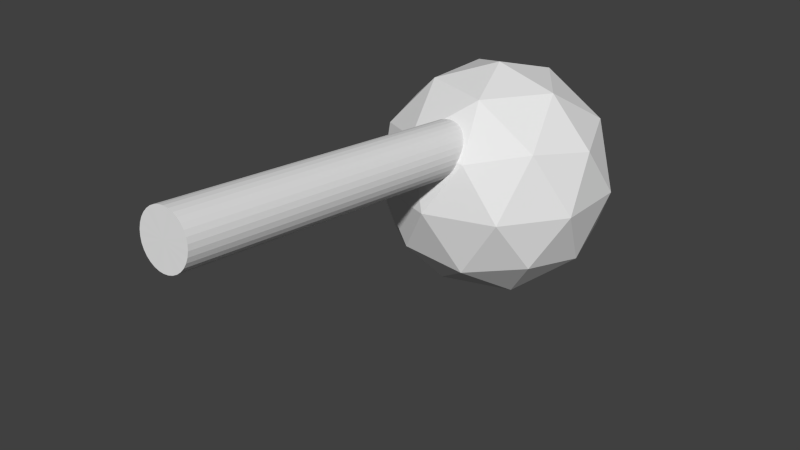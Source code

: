 # Source: wieza1.blend  (saved by Blender 2.63.0; exported with 4.5.12 LTS)
import bpy
from mathutils import Matrix  # noqa: F401  (used for matrix-valued properties, if any)

bpy.ops.wm.read_factory_settings(use_empty=True)
scene = bpy.context.scene
scene.name = 'Scene'

# ---- collections
col_collection_1 = bpy.data.collections.new('Collection 1'); scene.collection.children.link(col_collection_1)

# ---- materials (node trees are filled in below, after node groups)
mat_material = bpy.data.materials.new('Material')
mat_material.alpha_threshold = 0.0
mat_material.use_transparent_shadow = False
mat_material.roughness = 0.5
mat_material.line_color = (0.0, 0.0, 0.0, 1.0)

# ---- material node trees

# ---- world
world_world = bpy.data.worlds.new('World'); scene.world = world_world
world_world.color = (0.05088, 0.05088, 0.05088)
world_world.use_sun_shadow = False
world_world.sun_shadow_jitter_overblur = 0.0
world_world.cycles.sampling_method = 'MANUAL'
world_world.cycles.sample_map_resolution = 256

# ---- meshes
me_cube_004 = bpy.data.meshes.new('Cube.004')
me_cube_004.from_pydata([(0.06228, -0.0915, 0.8515), (-0.163, -0.05779, 0.8515), (-0.163, 0.0513, 0.8515), (0.06228, 0.08501, 0.8515), (0.2015, -0.003241, 0.8515), (0.2638, -0.0915, 0.5266), (-0.1008, -0.146, 0.5266), (-0.3261, -0.003241, 0.5266), (-0.1008, 0.1396, 0.5266), (0.2638, 0.08501, 0.5266), (0.2253, -0.146, 0.0008312), (2.022e-08, -0.1798, 0.0008312), (-0.2253, -0.146, 0.0008312), (-0.3646, -0.05779, 0.0008312), (-0.3646, 0.0513, 0.0008312), (-0.2253, 0.1396, 0.0008312), (2.022e-08, 0.1733, 0.0008312), (0.2253, 0.1396, 0.0008312), (0.3646, 0.0513, 0.0008312), (0.3646, -0.05779, 0.0008312), (0.1008, -0.146, -0.5249), (-0.2638, -0.0915, -0.5249), (-0.06228, -0.0915, -0.8498), (-0.2638, 0.08501, -0.5249), (-0.2015, -0.003241, -0.8498), (0.3261, -0.003241, -0.5249), (0.163, -0.05779, -0.8498), (0.1008, 0.1396, -0.5249), (0.163, 0.0513, -0.8498), (-0.06228, 0.08501, -0.8498), (2.022e-08, -0.003241, 1.001), (0.3429, -0.003241, 0.448), (0.106, -0.1534, 0.448), (-0.2774, -0.09604, 0.448), (-0.2774, 0.08955, 0.448), (0.106, 0.1469, 0.448), (0.2774, -0.09604, -0.4464), (-0.106, -0.1534, -0.4464), (-0.3429, -0.003241, -0.4464), (-0.106, 0.1469, -0.4464), (0.2774, 0.08955, -0.4464), (2.022e-08, -0.003241, -0.9992), (-4.498e-09, 0.6154, 0.7838), (-4.498e-09, 0.105, 0.4612), (-0.01692, 0.611, 1.004), (-0.03319, 0.6113, 0.9916), (-0.04819, 0.6117, 0.9708), (-0.06133, 0.6122, 0.9428), (-0.07212, 0.6129, 0.9088), (-0.08014, 0.6137, 0.8699), (-0.08507, 0.6145, 0.8277), (-0.08674, 0.6154, 0.7838), (-0.08507, 0.6162, 0.74), (-0.08014, 0.6171, 0.6978), (-0.07212, 0.6178, 0.6589), (-0.06133, 0.6185, 0.6248), (-0.04819, 0.619, 0.5969), (-0.03319, 0.6194, 0.5761), (-0.01692, 0.6197, 0.5633), (7.615e-08, 0.6198, 0.559), (0.01692, 0.6197, 0.5633), (0.03319, 0.6194, 0.5761), (0.04819, 0.619, 0.5969), (0.06133, 0.6185, 0.6248), (0.07212, 0.6178, 0.6589), (0.08014, 0.6171, 0.6978), (0.08507, 0.6162, 0.74), (0.08674, 0.6154, 0.7838), (0.08507, 0.6145, 0.8277), (0.08014, 0.6137, 0.8699), (0.07212, 0.6129, 0.9088), (0.06133, 0.6122, 0.9428), (0.04819, 0.6117, 0.9708), (0.03319, 0.6113, 0.9916), (0.01692, 0.611, 1.004), (1.348e-07, 0.6109, 1.009), (-0.01692, 0.1006, 0.6818), (-0.03319, 0.1009, 0.669), (-0.04819, 0.1013, 0.6482), (-0.06133, 0.1018, 0.6203), (-0.07212, 0.1025, 0.5862), (-0.08014, 0.1033, 0.5473), (-0.08507, 0.1041, 0.5051), (-0.08674, 0.105, 0.4612), (-0.08507, 0.1058, 0.4174), (-0.08014, 0.1067, 0.3752), (-0.07212, 0.1074, 0.3363), (-0.06133, 0.1081, 0.3022), (-0.04819, 0.1087, 0.2743), (-0.03319, 0.1091, 0.2535), (-0.01692, 0.1093, 0.2407), (-3.276e-08, 0.1094, 0.2364), (0.01692, 0.1093, 0.2407), (0.03319, 0.1091, 0.2535), (0.04819, 0.1087, 0.2743), (0.06133, 0.1081, 0.3022), (0.07212, 0.1074, 0.3363), (0.08014, 0.1067, 0.3752), (0.08507, 0.1058, 0.4174), (0.08674, 0.105, 0.4612), (0.08507, 0.1041, 0.5051), (0.08014, 0.1033, 0.5473), (0.07212, 0.1025, 0.5862), (0.06133, 0.1018, 0.6203), (0.04819, 0.1013, 0.6482), (0.03319, 0.1009, 0.669), (0.01692, 0.1006, 0.6818), (-4.498e-09, 0.1005, 0.6861)], [], [(0, 32, 5), (4, 30, 0), (5, 4, 0), (4, 5, 31), (1, 33, 6), (30, 1, 0), (1, 6, 0), (0, 6, 32), (2, 34, 7), (30, 2, 1), (7, 1, 2), (1, 7, 33), (3, 35, 8), (30, 3, 2), (8, 2, 3), (2, 8, 34), (4, 31, 9), (30, 4, 3), (9, 3, 4), (3, 9, 35), (10, 36, 19), (32, 10, 5), (19, 5, 10), (5, 19, 31), (12, 37, 11), (33, 12, 6), (11, 6, 12), (6, 11, 32), (14, 38, 13), (34, 14, 7), (13, 7, 14), (7, 13, 33), (16, 39, 15), (35, 16, 8), (15, 8, 16), (8, 15, 34), (18, 40, 17), (31, 18, 9), (17, 9, 18), (9, 17, 35), (11, 37, 20), (32, 11, 10), (20, 10, 11), (10, 20, 36), (13, 38, 21), (33, 13, 12), (21, 12, 13), (12, 21, 37), (15, 39, 23), (34, 15, 14), (23, 14, 15), (14, 23, 38), (17, 40, 27), (35, 17, 16), (27, 16, 17), (16, 27, 39), (19, 36, 25), (31, 19, 18), (25, 18, 19), (18, 25, 40), (22, 41, 26), (37, 22, 20), (26, 20, 22), (20, 26, 36), (24, 41, 22), (38, 24, 21), (22, 21, 24), (21, 22, 37), (29, 41, 24), (39, 29, 23), (24, 23, 29), (23, 24, 38), (26, 41, 28), (36, 26, 25), (28, 25, 26), (25, 28, 40), (28, 41, 29), (40, 28, 27), (29, 27, 28), (27, 29, 39), (76, 107, 75, 44), (77, 76, 44, 45), (78, 77, 45, 46), (79, 78, 46, 47), (80, 79, 47, 48), (81, 80, 48, 49), (82, 81, 49, 50), (83, 82, 50, 51), (84, 83, 51, 52), (85, 84, 52, 53), (86, 85, 53, 54), (87, 86, 54, 55), (88, 87, 55, 56), (89, 88, 56, 57), (90, 89, 57, 58), (91, 90, 58, 59), (92, 91, 59, 60), (93, 92, 60, 61), (94, 93, 61, 62), (95, 94, 62, 63), (96, 95, 63, 64), (97, 96, 64, 65), (98, 97, 65, 66), (99, 98, 66, 67), (100, 99, 67, 68), (101, 100, 68, 69), (102, 101, 69, 70), (103, 102, 70, 71), (104, 103, 71, 72), (105, 104, 72, 73), (106, 105, 73, 74), (107, 106, 74, 75), (42, 44, 75), (43, 107, 76), (42, 45, 44), (43, 76, 77), (42, 46, 45), (43, 77, 78), (42, 47, 46), (43, 78, 79), (42, 48, 47), (43, 79, 80), (42, 49, 48), (43, 80, 81), (42, 50, 49), (43, 81, 82), (42, 51, 50), (43, 82, 83), (42, 52, 51), (43, 83, 84), (42, 53, 52), (43, 84, 85), (42, 54, 53), (43, 85, 86), (42, 55, 54), (43, 86, 87), (42, 56, 55), (43, 87, 88), (42, 57, 56), (43, 88, 89), (42, 58, 57), (43, 89, 90), (42, 59, 58), (43, 90, 91), (42, 60, 59), (43, 91, 92), (42, 61, 60), (43, 92, 93), (42, 62, 61), (43, 93, 94), (42, 63, 62), (43, 94, 95), (42, 64, 63), (43, 95, 96), (42, 65, 64), (43, 96, 97), (42, 66, 65), (43, 97, 98), (42, 67, 66), (43, 98, 99), (42, 68, 67), (43, 99, 100), (42, 69, 68), (43, 100, 101), (42, 70, 69), (43, 101, 102), (42, 71, 70), (43, 102, 103), (42, 72, 71), (43, 103, 104), (42, 73, 72), (43, 104, 105), (42, 74, 73), (43, 105, 106), (42, 75, 74), (43, 106, 107)])
_uv = me_cube_004.uv_layers.new(name='UVMap')
_uv.uv.foreach_set('vector', [0.8013, 0.08419, 0.9531, 0.08419, 0.9531, 0.2359, 0.8013, 0.08419, 0.9531, 0.08419, 0.9531, 0.2359, 0.8013, 0.08419, 0.9531, 0.08419, 0.9531, 0.2359, 0.8013, 0.08419, 0.9531, 0.08419, 0.9531, 0.2359, 0.8013, 0.08419, 0.9531, 0.08419, 0.9531, 0.2359, 0.8013, 0.08419, 0.9531, 0.08419, 0.9531, 0.2359, 0.8013, 0.08419, 0.9531, 0.08419, 0.9531, 0.2359, 0.8013, 0.08419, 0.9531, 0.08419, 0.9531, 0.2359, 0.8013, 0.08419, 0.9531, 0.08419, 0.9531, 0.2359, 0.8013, 0.08419, 0.9531, 0.08419, 0.9531, 0.2359, 0.8013, 0.08419, 0.9531, 0.08419, 0.9531, 0.2359, 0.8013, 0.08419, 0.9531, 0.08419, 0.9531, 0.2359, 0.8013, 0.08419, 0.9531, 0.08419, 0.9531, 0.2359, 0.8013, 0.08419, 0.9531, 0.08419, 0.9531, 0.2359, 0.8013, 0.08419, 0.9531, 0.08419, 0.9531, 0.2359, 0.8013, 0.08419, 0.9531, 0.08419, 0.9531, 0.2359, 0.8013, 0.08419, 0.9531, 0.08419, 0.9531, 0.2359, 0.8013, 0.08419, 0.9531, 0.08419, 0.9531, 0.2359, 0.8013, 0.08419, 0.9531, 0.08419, 0.9531, 0.2359, 0.8013, 0.08419, 0.9531, 0.08419, 0.9531, 0.2359, 0.8013, 0.08419, 0.9531, 0.08419, 0.9531, 0.2359, 0.8013, 0.08419, 0.9531, 0.08419, 0.9531, 0.2359, 0.8013, 0.08419, 0.9531, 0.08419, 0.9531, 0.2359, 0.8013, 0.08419, 0.9531, 0.08419, 0.9531, 0.2359, 0.8013, 0.08419, 0.9531, 0.08419, 0.9531, 0.2359, 0.8013, 0.08419, 0.9531, 0.08419, 0.9531, 0.2359, 0.8013, 0.08419, 0.9531, 0.08419, 0.9531, 0.2359, 0.8013, 0.08419, 0.9531, 0.08419, 0.9531, 0.2359, 0.8013, 0.08419, 0.9531, 0.08419, 0.9531, 0.2359, 0.8013, 0.08419, 0.9531, 0.08419, 0.9531, 0.2359, 0.8013, 0.08419, 0.9531, 0.08419, 0.9531, 0.2359, 0.8013, 0.08419, 0.9531, 0.08419, 0.9531, 0.2359, 0.8013, 0.08419, 0.9531, 0.08419, 0.9531, 0.2359, 0.8013, 0.08419, 0.9531, 0.08419, 0.9531, 0.2359, 0.8013, 0.08419, 0.9531, 0.08419, 0.9531, 0.2359, 0.8013, 0.08419, 0.9531, 0.08419, 0.9531, 0.2359, 0.8013, 0.08419, 0.9531, 0.08419, 0.9531, 0.2359, 0.8013, 0.08419, 0.9531, 0.08419, 0.9531, 0.2359, 0.8013, 0.08419, 0.9531, 0.08419, 0.9531, 0.2359, 0.8013, 0.08419, 0.9531, 0.08419, 0.9531, 0.2359, 0.8013, 0.08419, 0.9531, 0.08419, 0.9531, 0.2359, 0.8013, 0.08419, 0.9531, 0.08419, 0.9531, 0.2359, 0.8013, 0.08419, 0.9531, 0.08419, 0.9531, 0.2359, 0.8013, 0.08419, 0.9531, 0.08419, 0.9531, 0.2359, 0.8013, 0.08419, 0.9531, 0.08419, 0.9531, 0.2359, 0.8013, 0.08419, 0.9531, 0.08419, 0.9531, 0.2359, 0.8013, 0.08419, 0.9531, 0.08419, 0.9531, 0.2359, 0.8013, 0.08419, 0.9531, 0.08419, 0.9531, 0.2359, 0.8013, 0.08419, 0.9531, 0.08419, 0.9531, 0.2359, 0.8013, 0.08419, 0.9531, 0.08419, 0.9531, 0.2359, 0.8013, 0.08419, 0.9531, 0.08419, 0.9531, 0.2359, 0.8013, 0.08419, 0.9531, 0.08419, 0.9531, 0.2359, 0.8013, 0.08419, 0.9531, 0.08419, 0.9531, 0.2359, 0.8013, 0.08419, 0.9531, 0.08419, 0.9531, 0.2359, 0.8013, 0.08419, 0.9531, 0.08419, 0.9531, 0.2359, 0.8013, 0.08419, 0.9531, 0.08419, 0.9531, 0.2359, 0.8013, 0.08419, 0.9531, 0.08419, 0.9531, 0.2359, 0.8013, 0.08419, 0.9531, 0.08419, 0.9531, 0.2359, 0.8013, 0.08419, 0.9531, 0.08419, 0.9531, 0.2359, 0.8013, 0.08419, 0.9531, 0.08419, 0.9531, 0.2359, 0.8013, 0.08419, 0.9531, 0.08419, 0.9531, 0.2359, 0.8013, 0.08419, 0.9531, 0.08419, 0.9531, 0.2359, 0.8013, 0.08419, 0.9531, 0.08419, 0.9531, 0.2359, 0.8013, 0.08419, 0.9531, 0.08419, 0.9531, 0.2359, 0.8013, 0.08419, 0.9531, 0.08419, 0.9531, 0.2359, 0.8013, 0.08419, 0.9531, 0.08419, 0.9531, 0.2359, 0.8013, 0.08419, 0.9531, 0.08419, 0.9531, 0.2359, 0.8013, 0.08419, 0.9531, 0.08419, 0.9531, 0.2359, 0.8013, 0.08419, 0.9531, 0.08419, 0.9531, 0.2359, 0.8013, 0.08419, 0.9531, 0.08419, 0.9531, 0.2359, 0.8013, 0.08419, 0.9531, 0.08419, 0.9531, 0.2359, 0.8013, 0.08419, 0.9531, 0.08419, 0.9531, 0.2359, 0.8013, 0.08419, 0.9531, 0.08419, 0.9531, 0.2359, 0.8013, 0.08419, 0.9531, 0.08419, 0.9531, 0.2359, 0.8013, 0.08419, 0.9531, 0.08419, 0.9531, 0.2359, 0.8013, 0.08419, 0.9531, 0.08419, 0.9531, 0.2359, 0.8013, 0.08419, 0.9531, 0.08419, 0.9531, 0.2359, 0.8013, 0.08419, 0.9531, 0.08419, 0.9531, 0.2359, 0.8013, 0.08419, 0.9531, 0.08419, 0.9531, 0.2359, 0.8013, 0.08419, 0.9531, 0.08419, 0.9531, 0.2359, 0.9479, 0.5909, 0.9493, 0.5921, 0.9364, 0.9486, 0.9307, 0.9333, 0.9462, 0.5879, 0.9479, 0.5909, 0.9307, 0.9333, 0.9248, 0.9155, 0.9439, 0.5832, 0.9462, 0.5879, 0.9248, 0.9155, 0.9183, 0.8957, 0.9414, 0.5766, 0.9439, 0.5832, 0.9183, 0.8957, 0.9113, 0.8743, 0.9388, 0.5683, 0.9414, 0.5766, 0.9113, 0.8743, 0.9043, 0.8518, 0.9363, 0.5584, 0.9388, 0.5683, 0.9043, 0.8518, 0.8981, 0.8289, 0.9342, 0.5471, 0.9363, 0.5584, 0.8981, 0.8289, 0.8932, 0.8062, 0.9327, 0.5346, 0.9342, 0.5471, 0.8932, 0.8062, 0.89, 0.7844, 0.9319, 0.5213, 0.9327, 0.5346, 0.89, 0.7844, 0.889, 0.7642, 0.9319, 0.5075, 0.9319, 0.5213, 0.889, 0.7642, 0.8903, 0.7459, 0.9327, 0.4935, 0.9319, 0.5075, 0.8903, 0.7459, 0.8941, 0.7302, 0.9345, 0.4796, 0.9327, 0.4935, 0.8941, 0.7302, 0.9003, 0.7171, 0.9376, 0.4664, 0.9345, 0.4796, 0.9003, 0.7171, 0.9088, 0.7071, 0.9419, 0.4541, 0.9376, 0.4664, 0.9088, 0.7071, 0.9196, 0.7001, 0.9478, 0.4433, 0.9419, 0.4541, 0.9196, 0.7001, 0.9321, 0.696, 0.955, 0.4332, 0.9478, 0.4433, 0.9321, 0.696, 0.9456, 0.695, 0.9615, 0.4436, 0.955, 0.4332, 0.9456, 0.695, 0.959, 0.697, 0.9666, 0.4551, 0.9615, 0.4436, 0.959, 0.697, 0.9711, 0.7019, 0.9701, 0.4674, 0.9666, 0.4551, 0.9711, 0.7019, 0.9813, 0.7097, 0.9721, 0.4809, 0.9701, 0.4674, 0.9813, 0.7097, 0.9892, 0.7204, 0.973, 0.4948, 0.9721, 0.4809, 0.9892, 0.7204, 0.9944, 0.7338, 0.9728, 0.5089, 0.973, 0.4948, 0.9944, 0.7338, 0.997, 0.7498, 0.9717, 0.5228, 0.9728, 0.5089, 0.997, 0.7498, 0.997, 0.7681, 0.9699, 0.536, 0.9717, 0.5228, 0.997, 0.7681, 0.9945, 0.7882, 0.9675, 0.5484, 0.9699, 0.536, 0.9945, 0.7882, 0.9898, 0.8097, 0.9646, 0.5594, 0.9675, 0.5484, 0.9898, 0.8097, 0.9833, 0.832, 0.9615, 0.5691, 0.9646, 0.5594, 0.9833, 0.832, 0.9754, 0.8544, 0.9583, 0.5771, 0.9615, 0.5691, 0.9754, 0.8544, 0.9668, 0.8763, 0.9553, 0.5835, 0.9583, 0.5771, 0.9668, 0.8763, 0.9583, 0.8972, 0.9527, 0.5882, 0.9553, 0.5835, 0.9583, 0.8972, 0.9503, 0.9164, 0.9507, 0.5911, 0.9527, 0.5882, 0.9503, 0.9164, 0.9432, 0.9337, 0.9493, 0.5921, 0.9507, 0.5911, 0.9432, 0.9337, 0.9364, 0.9486, 0.9423, 0.8824, 0.9467, 0.9708, 0.9379, 0.9723, 0.4197, 0.4554, 0.415, 0.5802, 0.4057, 0.5774, 0.9423, 0.8824, 0.9554, 0.966, 0.9467, 0.9708, 0.4197, 0.4554, 0.4057, 0.5774, 0.3969, 0.57, 0.9423, 0.8824, 0.9636, 0.9579, 0.9554, 0.966, 0.4197, 0.4554, 0.3969, 0.57, 0.3891, 0.5581, 0.9423, 0.8824, 0.9709, 0.9469, 0.9636, 0.9579, 0.4197, 0.4554, 0.3891, 0.5581, 0.3824, 0.5423, 0.9423, 0.8824, 0.9772, 0.9335, 0.9709, 0.9469, 0.4197, 0.4554, 0.3824, 0.5423, 0.3771, 0.5232, 0.9423, 0.8824, 0.9821, 0.918, 0.9772, 0.9335, 0.4197, 0.4554, 0.3771, 0.5232, 0.3735, 0.5014, 0.9423, 0.8824, 0.9855, 0.9013, 0.9821, 0.918, 0.4197, 0.4554, 0.3735, 0.5014, 0.3716, 0.4779, 0.9423, 0.8824, 0.9872, 0.8837, 0.9855, 0.9013, 0.4197, 0.4554, 0.3716, 0.4779, 0.3716, 0.4536, 0.9423, 0.8824, 0.9872, 0.8662, 0.9872, 0.8837, 0.4197, 0.4554, 0.3716, 0.4536, 0.3735, 0.4293, 0.9423, 0.8824, 0.9855, 0.8492, 0.9872, 0.8662, 0.4197, 0.4554, 0.3735, 0.4293, 0.3771, 0.406, 0.9423, 0.8824, 0.9821, 0.8336, 0.9855, 0.8492, 0.4197, 0.4554, 0.3771, 0.406, 0.3824, 0.3846, 0.9423, 0.8824, 0.9772, 0.8198, 0.9821, 0.8336, 0.4197, 0.4554, 0.3824, 0.3846, 0.3891, 0.3659, 0.9423, 0.8824, 0.9709, 0.8084, 0.9772, 0.8198, 0.4197, 0.4554, 0.3891, 0.3659, 0.3969, 0.3506, 0.9423, 0.8824, 0.9636, 0.7999, 0.9709, 0.8084, 0.4197, 0.4554, 0.3969, 0.3506, 0.4057, 0.3394, 0.9423, 0.8824, 0.9554, 0.7945, 0.9636, 0.7999, 0.4197, 0.4554, 0.4057, 0.3394, 0.415, 0.3327, 0.9423, 0.8824, 0.9467, 0.7925, 0.9554, 0.7945, 0.4197, 0.4554, 0.415, 0.3327, 0.4245, 0.3306, 0.9423, 0.8824, 0.9379, 0.794, 0.9467, 0.7925, 0.4197, 0.4554, 0.4245, 0.3306, 0.4338, 0.3334, 0.9423, 0.8824, 0.9292, 0.7989, 0.9379, 0.794, 0.4197, 0.4554, 0.4338, 0.3334, 0.4425, 0.3408, 0.9423, 0.8824, 0.9211, 0.807, 0.9292, 0.7989, 0.4197, 0.4554, 0.4425, 0.3408, 0.4504, 0.3527, 0.9423, 0.8824, 0.9137, 0.8179, 0.9211, 0.807, 0.4197, 0.4554, 0.4504, 0.3527, 0.4571, 0.3685, 0.9423, 0.8824, 0.9075, 0.8314, 0.9137, 0.8179, 0.4197, 0.4554, 0.4571, 0.3685, 0.4624, 0.3876, 0.9423, 0.8824, 0.9025, 0.8468, 0.9075, 0.8314, 0.4197, 0.4554, 0.4624, 0.3876, 0.466, 0.4093, 0.9423, 0.8824, 0.8992, 0.8636, 0.9025, 0.8468, 0.4197, 0.4554, 0.466, 0.4093, 0.4678, 0.4328, 0.9423, 0.8824, 0.8974, 0.8811, 0.8992, 0.8636, 0.4197, 0.4554, 0.4678, 0.4328, 0.4678, 0.4572, 0.9423, 0.8824, 0.8974, 0.8987, 0.8974, 0.8811, 0.4197, 0.4554, 0.4678, 0.4572, 0.466, 0.4815, 0.9423, 0.8824, 0.8992, 0.9156, 0.8974, 0.8987, 0.4197, 0.4554, 0.466, 0.4815, 0.4624, 0.5048, 0.9423, 0.8824, 0.9025, 0.9313, 0.8992, 0.9156, 0.4197, 0.4554, 0.4624, 0.5048, 0.4571, 0.5262, 0.9423, 0.8824, 0.9075, 0.945, 0.9025, 0.9313, 0.4197, 0.4554, 0.4571, 0.5262, 0.4504, 0.5449, 0.9423, 0.8824, 0.9137, 0.9564, 0.9075, 0.945, 0.4197, 0.4554, 0.4504, 0.5449, 0.4425, 0.5601, 0.9423, 0.8824, 0.9211, 0.965, 0.9137, 0.9564, 0.4197, 0.4554, 0.4425, 0.5601, 0.4338, 0.5714, 0.9423, 0.8824, 0.9292, 0.9703, 0.9211, 0.965, 0.4197, 0.4554, 0.4338, 0.5714, 0.4245, 0.5781, 0.9423, 0.8824, 0.9379, 0.9723, 0.9292, 0.9703, 0.4197, 0.4554, 0.4245, 0.5781, 0.415, 0.5802])
me_cube_004.materials.append(mat_material)
me_cube_004.use_remesh_preserve_volume = False
me_cube_004.use_remesh_preserve_attributes = False
me_cube_004.use_mirror_vertex_groups = False
me_cube_004.update()

# ---- objects
ob_wieza2 = bpy.data.objects.new('wieza2', me_cube_004)

# ---- transforms, parenting, visibility, modifiers, constraints
ob_wieza2.location = (0.0, 0.0, 0.0)
ob_wieza2.scale = (2.609, -5.665, 1.0)
ob_wieza2.lock_rotations_4d = False
ob_wieza2.empty_display_type = 'ARROWS'
ob_wieza2.lineart.crease_threshold = 0.0

# ---- collection membership
col_collection_1.objects.link(ob_wieza2)

# ---- scene / render settings (as saved in the file)
scene.frame_start = 1; scene.frame_end = 250; scene.frame_set(1)
scene.render.engine = 'BLENDER_EEVEE_NEXT'
scene.render.image_settings.color_mode = 'RGB'
scene.render.image_settings.compression = 90
scene.render.resolution_percentage = 50
scene.render.dither_intensity = 0.0
scene.render.bake_margin = 2
scene.render.bake_bias = 0.0
scene.cycles.use_denoising = False
scene.cycles.samples = 10
scene.cycles.sampling_pattern = 'TABULATED_SOBOL'
scene.cycles.light_sampling_threshold = 0.0
scene.cycles.use_adaptive_sampling = False
scene.cycles.use_light_tree = False
scene.cycles.blur_glossy = 0.0
scene.cycles.volume_bounces = 1
scene.cycles.pixel_filter_type = 'GAUSSIAN'
scene.cycles.sample_clamp_indirect = 0.0
scene.view_settings.view_transform = 'Standard'
bpy.context.view_layer.update()

# ---- added for rendering (the .blend has no active camera and no usable light): camera, sun
cam_auto = bpy.data.cameras.new('AutoCamera')
cam_auto.lens = 50.0
cam_auto.sensor_width = 36.0
cam_auto.clip_end = 1000.0
ob_auto_camera = bpy.data.objects.new('AutoCamera', cam_auto)
scene.collection.objects.link(ob_auto_camera)
ob_auto_camera.location = (4.91044, -7.139, 3.93312)
ob_auto_camera.rotation_euler = (1.09748, -7.21219e-08, 0.694738)
scene.camera = ob_auto_camera
light_auto_sun = bpy.data.lights.new('AutoSun', 'SUN')
light_auto_sun.energy = 3.0
light_auto_sun.angle = 0.0523599
ob_auto_sun = bpy.data.objects.new('AutoSun', light_auto_sun)
scene.collection.objects.link(ob_auto_sun)
ob_auto_sun.rotation_euler = (0.872665, 0.174533, 0.523599)
bpy.context.view_layer.update()

